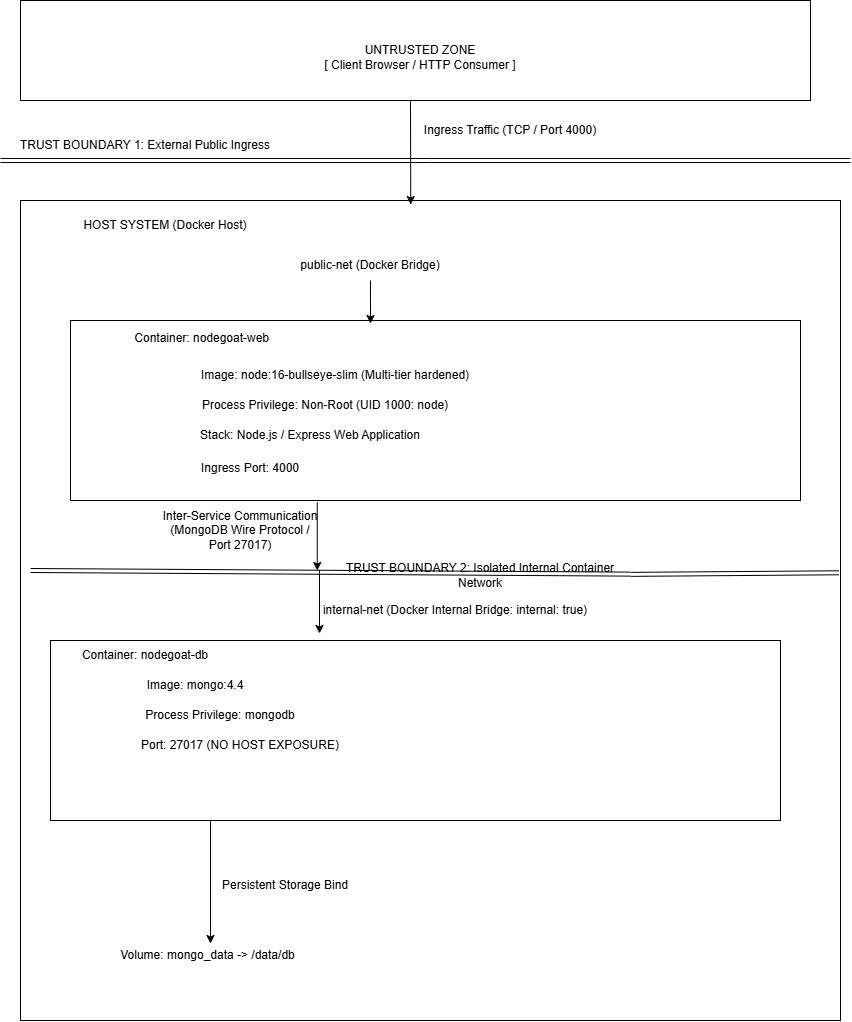

The diagram above was exported from draw.io. Its source (the exported page's mxGraphModel, read from the mxfile embedded in the PNG):
<mxGraphModel dx="1406" dy="788" grid="1" gridSize="10" guides="1" tooltips="1" connect="1" arrows="1" fold="1" page="1" pageScale="1" pageWidth="850" pageHeight="1100" math="0" shadow="0">
  <root>
    <mxCell id="0" />
    <mxCell id="1" parent="0" />
    <mxCell id="BLpbEvwbM2Qc3oc4yAkx-5" parent="1" style="whiteSpace=wrap;html=1;aspect=fixed;" value="" vertex="1">
      <mxGeometry height="820" width="820" x="20" y="320" as="geometry" />
    </mxCell>
    <mxCell id="BLpbEvwbM2Qc3oc4yAkx-1" parent="1" style="rounded=0;whiteSpace=wrap;html=1;" value="" vertex="1">
      <mxGeometry height="100" width="790" x="20" y="120" as="geometry" />
    </mxCell>
    <mxCell id="BLpbEvwbM2Qc3oc4yAkx-2" parent="1" style="text;html=1;whiteSpace=wrap;strokeColor=none;fillColor=none;align=center;verticalAlign=middle;rounded=0;" value="&lt;br&gt;     UNTRUSTED ZONE &lt;br&gt;[ Client Browser / HTTP Consumer ]" vertex="1">
      <mxGeometry height="60" width="340" x="250" y="140" as="geometry" />
    </mxCell>
    <mxCell id="BLpbEvwbM2Qc3oc4yAkx-3" edge="1" parent="1" style="shape=link;html=1;rounded=0;" value="">
      <mxGeometry relative="1" width="100" as="geometry">
        <Array as="points">
          <mxPoint x="430" y="280" />
        </Array>
        <mxPoint y="280" as="sourcePoint" />
        <mxPoint x="850" y="280" as="targetPoint" />
      </mxGeometry>
    </mxCell>
    <mxCell id="BLpbEvwbM2Qc3oc4yAkx-4" parent="1" style="text;html=1;whiteSpace=wrap;strokeColor=none;fillColor=none;align=center;verticalAlign=middle;rounded=0;" value="TRUST BOUNDARY 1: External Public Ingress" vertex="1">
      <mxGeometry height="30" width="270" x="10" y="250" as="geometry" />
    </mxCell>
    <mxCell id="BLpbEvwbM2Qc3oc4yAkx-6" parent="1" style="text;html=1;whiteSpace=wrap;strokeColor=none;fillColor=none;align=center;verticalAlign=middle;rounded=0;" value=" HOST SYSTEM (Docker Host)  " vertex="1">
      <mxGeometry height="30" width="270" x="30" y="330" as="geometry" />
    </mxCell>
    <mxCell id="BLpbEvwbM2Qc3oc4yAkx-7" edge="1" parent="1" style="endArrow=classic;html=1;rounded=0;exitX=0.5;exitY=1;exitDx=0;exitDy=0;entryX=0.482;entryY=0.005;entryDx=0;entryDy=0;entryPerimeter=0;" value="">
      <mxGeometry height="50" relative="1" width="50" as="geometry">
        <mxPoint x="410" y="220" as="sourcePoint" />
        <mxPoint x="410.24" y="324.0999999999999" as="targetPoint" />
      </mxGeometry>
    </mxCell>
    <mxCell id="BLpbEvwbM2Qc3oc4yAkx-8" parent="1" style="text;html=1;whiteSpace=wrap;strokeColor=none;fillColor=none;align=center;verticalAlign=middle;rounded=0;" value="Ingress Traffic (TCP / Port 4000)" vertex="1">
      <mxGeometry height="20" width="220" x="400" y="240" as="geometry" />
    </mxCell>
    <mxCell id="BLpbEvwbM2Qc3oc4yAkx-10" parent="1" style="text;html=1;whiteSpace=wrap;strokeColor=none;fillColor=none;align=center;verticalAlign=middle;rounded=0;" value=" public-net (Docker Bridge)" vertex="1">
      <mxGeometry height="30" width="240" x="250" y="370" as="geometry" />
    </mxCell>
    <mxCell id="BLpbEvwbM2Qc3oc4yAkx-11" parent="1" style="rounded=0;whiteSpace=wrap;html=1;" value="" vertex="1">
      <mxGeometry height="180" width="730" x="70" y="440" as="geometry" />
    </mxCell>
    <mxCell id="BLpbEvwbM2Qc3oc4yAkx-12" parent="1" style="text;html=1;whiteSpace=wrap;strokeColor=none;fillColor=none;align=center;verticalAlign=middle;rounded=0;" value="&amp;nbsp;Container: nodegoat-web&lt;div&gt;&amp;nbsp;&lt;/div&gt;" vertex="1">
      <mxGeometry height="30" width="240" x="80" y="450" as="geometry" />
    </mxCell>
    <mxCell id="BLpbEvwbM2Qc3oc4yAkx-13" parent="1" style="text;html=1;whiteSpace=wrap;strokeColor=none;fillColor=none;align=center;verticalAlign=middle;rounded=0;" value="Image: node:16-bullseye-slim (Multi-tier hardened)" vertex="1">
      <mxGeometry height="30" width="430" x="120" y="480" as="geometry" />
    </mxCell>
    <mxCell id="BLpbEvwbM2Qc3oc4yAkx-14" parent="1" style="text;html=1;whiteSpace=wrap;strokeColor=none;fillColor=none;align=center;verticalAlign=middle;rounded=0;" value="Process Privilege: Non-Root (UID 1000: node)" vertex="1">
      <mxGeometry height="30" width="410" x="120" y="510" as="geometry" />
    </mxCell>
    <mxCell id="BLpbEvwbM2Qc3oc4yAkx-16" parent="1" style="text;html=1;whiteSpace=wrap;strokeColor=none;fillColor=none;align=center;verticalAlign=middle;rounded=0;" value="Stack: Node.js / Express Web Application" vertex="1">
      <mxGeometry height="30" width="380" x="120" y="540" as="geometry" />
    </mxCell>
    <mxCell id="BLpbEvwbM2Qc3oc4yAkx-17" parent="1" style="text;html=1;whiteSpace=wrap;strokeColor=none;fillColor=none;align=center;verticalAlign=middle;rounded=0;" value="&#10;Ingress Port: 4000 &#10;&#10;" vertex="1">
      <mxGeometry height="30" width="260" x="120" y="580" as="geometry" />
    </mxCell>
    <mxCell id="BLpbEvwbM2Qc3oc4yAkx-18" edge="1" parent="1" source="BLpbEvwbM2Qc3oc4yAkx-10" style="endArrow=classic;html=1;rounded=0;exitX=0.5;exitY=1;exitDx=0;exitDy=0;entryX=0.411;entryY=0.017;entryDx=0;entryDy=0;entryPerimeter=0;" target="BLpbEvwbM2Qc3oc4yAkx-11" value="">
      <mxGeometry height="50" relative="1" width="50" as="geometry">
        <mxPoint x="400" y="690" as="sourcePoint" />
        <mxPoint x="450" y="640" as="targetPoint" />
      </mxGeometry>
    </mxCell>
    <mxCell id="BLpbEvwbM2Qc3oc4yAkx-19" edge="1" parent="1" source="BLpbEvwbM2Qc3oc4yAkx-22" style="shape=link;html=1;rounded=0;entryX=0.998;entryY=0.454;entryDx=0;entryDy=0;entryPerimeter=0;" target="BLpbEvwbM2Qc3oc4yAkx-5" value="">
      <mxGeometry relative="1" width="100" as="geometry">
        <Array as="points" />
        <mxPoint x="30" y="690" as="sourcePoint" />
        <mxPoint x="770" y="690" as="targetPoint" />
      </mxGeometry>
    </mxCell>
    <mxCell id="BLpbEvwbM2Qc3oc4yAkx-20" edge="1" parent="1" source="BLpbEvwbM2Qc3oc4yAkx-11" style="endArrow=classic;html=1;rounded=0;exitX=0.338;exitY=1.011;exitDx=0;exitDy=0;exitPerimeter=0;" value="">
      <mxGeometry height="50" relative="1" width="50" as="geometry">
        <mxPoint x="320" y="640" as="sourcePoint" />
        <mxPoint x="316.74" y="690" as="targetPoint" />
      </mxGeometry>
    </mxCell>
    <mxCell id="BLpbEvwbM2Qc3oc4yAkx-21" parent="1" style="text;html=1;whiteSpace=wrap;strokeColor=none;fillColor=none;align=center;verticalAlign=middle;rounded=0;" value="Inter-Service Communication (MongoDB Wire Protocol / Port 27017)" vertex="1">
      <mxGeometry height="40" width="160" x="160" y="630" as="geometry" />
    </mxCell>
    <mxCell id="BLpbEvwbM2Qc3oc4yAkx-23" edge="1" parent="1" style="shape=link;html=1;rounded=0;entryX=0.998;entryY=0.454;entryDx=0;entryDy=0;entryPerimeter=0;" target="BLpbEvwbM2Qc3oc4yAkx-22" value="">
      <mxGeometry relative="1" width="100" as="geometry">
        <Array as="points" />
        <mxPoint x="30" y="690" as="sourcePoint" />
        <mxPoint x="838" y="692" as="targetPoint" />
      </mxGeometry>
    </mxCell>
    <mxCell id="BLpbEvwbM2Qc3oc4yAkx-22" parent="1" style="text;html=1;whiteSpace=wrap;strokeColor=none;fillColor=none;align=center;verticalAlign=middle;rounded=0;" value="TRUST BOUNDARY 2: Isolated Internal Container Network" vertex="1">
      <mxGeometry height="30" width="300" x="330" y="680" as="geometry" />
    </mxCell>
    <mxCell id="BLpbEvwbM2Qc3oc4yAkx-24" parent="1" style="rounded=0;whiteSpace=wrap;html=1;" value="" vertex="1">
      <mxGeometry height="180" width="730" x="50" y="760" as="geometry" />
    </mxCell>
    <mxCell id="BLpbEvwbM2Qc3oc4yAkx-25" edge="1" parent="1" style="endArrow=classic;html=1;rounded=0;exitX=0.5;exitY=1;exitDx=0;exitDy=0;entryX=0.411;entryY=0.017;entryDx=0;entryDy=0;entryPerimeter=0;" value="">
      <mxGeometry height="50" relative="1" width="50" as="geometry">
        <Array as="points">
          <mxPoint x="319" y="690" />
        </Array>
        <mxPoint x="319" y="710" as="sourcePoint" />
        <mxPoint x="319" y="753" as="targetPoint" />
      </mxGeometry>
    </mxCell>
    <mxCell id="BLpbEvwbM2Qc3oc4yAkx-26" parent="1" style="text;html=1;whiteSpace=wrap;strokeColor=none;fillColor=none;align=center;verticalAlign=middle;rounded=0;" value="internal-net (Docker Internal Bridge: internal: true)" vertex="1">
      <mxGeometry height="30" width="310" x="300" y="715" as="geometry" />
    </mxCell>
    <mxCell id="BLpbEvwbM2Qc3oc4yAkx-27" parent="1" style="text;html=1;whiteSpace=wrap;strokeColor=none;fillColor=none;align=center;verticalAlign=middle;rounded=0;" value="Container: nodegoat-db " vertex="1">
      <mxGeometry height="30" width="190" x="50" y="760" as="geometry" />
    </mxCell>
    <mxCell id="BLpbEvwbM2Qc3oc4yAkx-28" parent="1" style="text;html=1;whiteSpace=wrap;strokeColor=none;fillColor=none;align=center;verticalAlign=middle;rounded=0;" value="Image: mongo:4.4 " vertex="1">
      <mxGeometry height="30" width="110" x="140" y="790" as="geometry" />
    </mxCell>
    <mxCell id="BLpbEvwbM2Qc3oc4yAkx-29" parent="1" style="text;html=1;whiteSpace=wrap;strokeColor=none;fillColor=none;align=center;verticalAlign=middle;rounded=0;" value="Process Privilege: mongodb" vertex="1">
      <mxGeometry height="30" width="160" x="140" y="820" as="geometry" />
    </mxCell>
    <mxCell id="BLpbEvwbM2Qc3oc4yAkx-30" parent="1" style="text;html=1;whiteSpace=wrap;strokeColor=none;fillColor=none;align=center;verticalAlign=middle;rounded=0;" value="Port: 27017 (NO HOST EXPOSURE) " vertex="1">
      <mxGeometry height="30" width="230" x="125" y="850" as="geometry" />
    </mxCell>
    <mxCell id="BLpbEvwbM2Qc3oc4yAkx-31" parent="1" style="text;html=1;whiteSpace=wrap;strokeColor=none;fillColor=none;align=center;verticalAlign=middle;rounded=0;" value="Volume: mongo_data -&amp;gt; /data/db" vertex="1">
      <mxGeometry height="30" width="315" x="50" y="1060" as="geometry" />
    </mxCell>
    <mxCell id="BLpbEvwbM2Qc3oc4yAkx-32" edge="1" parent="1" style="endArrow=classic;html=1;rounded=0;exitX=0.5;exitY=1;exitDx=0;exitDy=0;entryX=0.411;entryY=0.017;entryDx=0;entryDy=0;entryPerimeter=0;" value="">
      <mxGeometry height="50" relative="1" width="50" as="geometry">
        <Array as="points">
          <mxPoint x="210" y="940" />
        </Array>
        <mxPoint x="210" y="1020" as="sourcePoint" />
        <mxPoint x="210" y="1063" as="targetPoint" />
      </mxGeometry>
    </mxCell>
    <mxCell id="BLpbEvwbM2Qc3oc4yAkx-33" parent="1" style="text;html=1;whiteSpace=wrap;strokeColor=none;fillColor=none;align=center;verticalAlign=middle;rounded=0;" value="Persistent Storage Bind " vertex="1">
      <mxGeometry height="30" width="140" x="215" y="990" as="geometry" />
    </mxCell>
  </root>
</mxGraphModel>